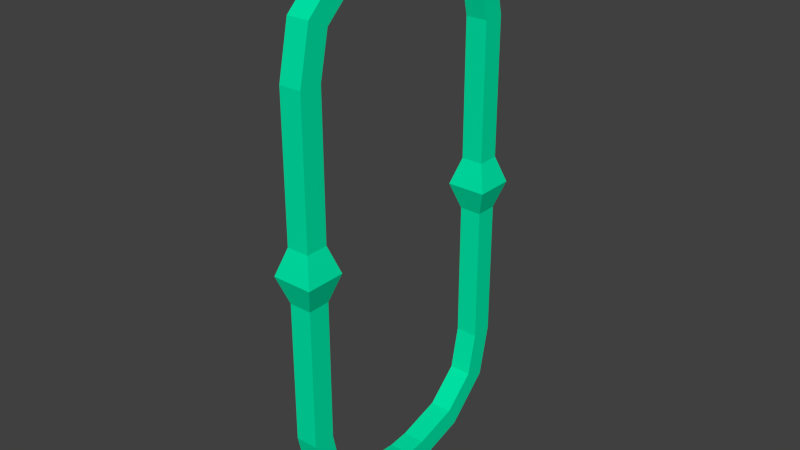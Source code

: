 # Source: Arch.blend  (saved by Blender 2.67.0; exported with 4.5.12 LTS)
import bpy
from mathutils import Matrix  # noqa: F401  (used for matrix-valued properties, if any)

bpy.ops.wm.read_factory_settings(use_empty=True)
scene = bpy.context.scene
scene.name = 'Scene'

# ---- collections
col_collection_1 = bpy.data.collections.new('Collection 1'); scene.collection.children.link(col_collection_1)

# ---- materials (node trees are filled in below, after node groups)
mat_arch = bpy.data.materials.new('Arch')
mat_arch.alpha_threshold = 0.0
mat_arch.use_transparent_shadow = False
mat_arch.diffuse_color = (0.0, 0.8, 0.3952, 1.0)
mat_arch.roughness = 0.5
mat_arch.line_color = (0.0, 0.0, 0.0, 1.0)

# ---- material node trees

# ---- world
world_world = bpy.data.worlds.new('World'); scene.world = world_world
world_world.color = (0.05088, 0.05088, 0.05088)
world_world.use_sun_shadow = False
world_world.sun_shadow_jitter_overblur = 0.0
world_world.cycles.sampling_method = 'MANUAL'
world_world.cycles.sample_map_resolution = 256

# ---- meshes
me_cube = bpy.data.meshes.new('Cube')
me_cube.from_pydata([(0.6625, -3.293, 0.0), (0.6625, -4.618, 0.0), (-0.6625, -4.618, 0.0), (-0.6625, -3.293, 0.0), (0.3725, -3.583, 0.8933), (0.3725, -4.328, 0.8933), (-0.3725, -4.328, 0.8933), (-0.3725, -3.583, 0.8933), (0.3725, -3.583, 5.568), (0.3725, -4.328, 5.568), (-0.3725, -4.328, 5.568), (-0.3725, -3.583, 5.568), (0.3725, -3.273, 6.983), (0.3725, -3.95, 7.294), (-0.3725, -3.95, 7.294), (-0.3725, -3.273, 6.983), (0.3725, -2.208, 7.958), (0.3725, -2.526, 8.632), (-0.3725, -2.526, 8.632), (-0.3725, -2.208, 7.958), (0.3725, -0.7189, 8.384), (0.3725, -0.8956, 9.108), (-0.3725, -0.8956, 9.108), (-0.3725, -0.7189, 8.384), (0.3725, 0.0, 8.449), (0.3725, 0.0, 9.173), (-0.3725, 0.0, 9.173), (-0.3725, 0.0, 8.449)], [], [(6, 5, 9, 10), (0, 4, 5, 1), (1, 5, 6, 2), (2, 6, 7, 3), (4, 0, 3, 7), (10, 9, 13, 14), (7, 6, 10, 11), (5, 4, 8, 9), (4, 7, 11, 8), (12, 15, 19, 16), (11, 10, 14, 15), (9, 8, 12, 13), (8, 11, 15, 12), (16, 19, 23, 20), (14, 13, 17, 18), (15, 14, 18, 19), (13, 12, 16, 17), (21, 20, 24, 25), (18, 17, 21, 22), (19, 18, 22, 23), (17, 16, 20, 21), (20, 23, 27, 24), (22, 21, 25, 26), (23, 22, 26, 27)])
me_cube.materials.append(mat_arch)
me_cube.use_remesh_preserve_volume = False
me_cube.use_remesh_preserve_attributes = False
me_cube.use_mirror_vertex_groups = False
me_cube.update()

# ---- objects
ob_arch = bpy.data.objects.new('Arch', me_cube)

# ---- transforms, parenting, visibility, modifiers, constraints
ob_arch.location = (0.0, 0.0, 0.0)
ob_arch.lock_rotations_4d = False
ob_arch.empty_display_type = 'ARROWS'
ob_arch.lineart.crease_threshold = 0.0
_m = ob_arch.modifiers.new('Mirror', 'MIRROR')
_m.use_axis = (False, True, True)
_m.use_clip = True

# ---- collection membership
col_collection_1.objects.link(ob_arch)

# ---- scene / render settings (as saved in the file)
scene.frame_start = 1; scene.frame_end = 250; scene.frame_set(1)
scene.render.engine = 'BLENDER_EEVEE_NEXT'
scene.render.image_settings.compression = 90
scene.render.resolution_percentage = 50
scene.render.dither_intensity = 0.0
scene.cycles.use_denoising = False
scene.cycles.samples = 10
scene.cycles.sampling_pattern = 'TABULATED_SOBOL'
scene.cycles.light_sampling_threshold = 0.0
scene.cycles.use_adaptive_sampling = False
scene.cycles.use_light_tree = False
scene.cycles.blur_glossy = 0.0
scene.cycles.volume_bounces = 1
scene.cycles.pixel_filter_type = 'GAUSSIAN'
scene.cycles.sample_clamp_indirect = 0.0
scene.view_settings.view_transform = 'Standard'
bpy.context.view_layer.update()

# ---- added for rendering (the .blend has no active camera and no usable light): camera, sun
cam_auto = bpy.data.cameras.new('AutoCamera')
cam_auto.lens = 50.0
cam_auto.sensor_width = 36.0
cam_auto.clip_end = 1000.0
ob_auto_camera = bpy.data.objects.new('AutoCamera', cam_auto)
scene.collection.objects.link(ob_auto_camera)
ob_auto_camera.location = (19.0434, -22.8521, 15.2347)
ob_auto_camera.rotation_euler = (1.09748, -7.21219e-08, 0.694738)
scene.camera = ob_auto_camera
light_auto_sun = bpy.data.lights.new('AutoSun', 'SUN')
light_auto_sun.energy = 3.0
light_auto_sun.angle = 0.0523599
ob_auto_sun = bpy.data.objects.new('AutoSun', light_auto_sun)
scene.collection.objects.link(ob_auto_sun)
ob_auto_sun.rotation_euler = (0.872665, 0.174533, 0.523599)
bpy.context.view_layer.update()
